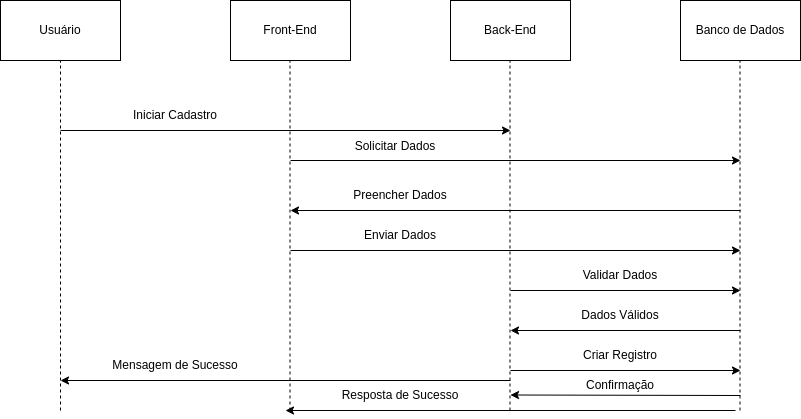

The diagram above was exported from draw.io. Its source (the exported page's mxGraphModel, read from the mxfile embedded in the PNG):
<mxGraphModel dx="1119" dy="507" grid="1" gridSize="10" guides="1" tooltips="1" connect="1" arrows="1" fold="1" page="0" pageScale="1" pageWidth="827" pageHeight="1169" math="0" shadow="0">
  <root>
    <mxCell id="0" />
    <mxCell id="1" parent="0" />
    <mxCell id="oyoOMnPmkYri7W54iNtH-1" value="Usuário" style="rounded=0;whiteSpace=wrap;html=1;" vertex="1" parent="1">
      <mxGeometry x="100" y="100" width="120" height="60" as="geometry" />
    </mxCell>
    <mxCell id="oyoOMnPmkYri7W54iNtH-2" value="Front-End" style="rounded=0;whiteSpace=wrap;html=1;" vertex="1" parent="1">
      <mxGeometry x="330" y="100" width="120" height="60" as="geometry" />
    </mxCell>
    <mxCell id="oyoOMnPmkYri7W54iNtH-3" value="Back-End" style="rounded=0;whiteSpace=wrap;html=1;" vertex="1" parent="1">
      <mxGeometry x="550" y="100" width="120" height="60" as="geometry" />
    </mxCell>
    <mxCell id="oyoOMnPmkYri7W54iNtH-4" value="Banco de Dados" style="rounded=0;whiteSpace=wrap;html=1;" vertex="1" parent="1">
      <mxGeometry x="780" y="100" width="120" height="60" as="geometry" />
    </mxCell>
    <mxCell id="oyoOMnPmkYri7W54iNtH-6" value="" style="endArrow=none;dashed=1;html=1;rounded=0;entryX=0.5;entryY=1;entryDx=0;entryDy=0;" edge="1" parent="1" target="oyoOMnPmkYri7W54iNtH-1">
      <mxGeometry width="50" height="50" relative="1" as="geometry">
        <mxPoint x="160" y="510" as="sourcePoint" />
        <mxPoint x="180" y="250" as="targetPoint" />
      </mxGeometry>
    </mxCell>
    <mxCell id="oyoOMnPmkYri7W54iNtH-7" value="" style="endArrow=none;dashed=1;html=1;rounded=0;entryX=0.5;entryY=1;entryDx=0;entryDy=0;" edge="1" parent="1">
      <mxGeometry width="50" height="50" relative="1" as="geometry">
        <mxPoint x="389.5" y="510" as="sourcePoint" />
        <mxPoint x="389.5" y="160" as="targetPoint" />
      </mxGeometry>
    </mxCell>
    <mxCell id="oyoOMnPmkYri7W54iNtH-8" value="" style="endArrow=none;dashed=1;html=1;rounded=0;entryX=0.5;entryY=1;entryDx=0;entryDy=0;" edge="1" parent="1">
      <mxGeometry width="50" height="50" relative="1" as="geometry">
        <mxPoint x="609.5" y="510" as="sourcePoint" />
        <mxPoint x="609.5" y="160" as="targetPoint" />
      </mxGeometry>
    </mxCell>
    <mxCell id="oyoOMnPmkYri7W54iNtH-9" value="" style="endArrow=none;dashed=1;html=1;rounded=0;entryX=0.5;entryY=1;entryDx=0;entryDy=0;" edge="1" parent="1">
      <mxGeometry width="50" height="50" relative="1" as="geometry">
        <mxPoint x="839.5" y="510" as="sourcePoint" />
        <mxPoint x="839.5" y="160" as="targetPoint" />
      </mxGeometry>
    </mxCell>
    <mxCell id="oyoOMnPmkYri7W54iNtH-10" value="Iniciar Cadastro" style="text;html=1;align=center;verticalAlign=middle;whiteSpace=wrap;rounded=0;" vertex="1" parent="1">
      <mxGeometry x="230" y="200" width="90" height="30" as="geometry" />
    </mxCell>
    <mxCell id="oyoOMnPmkYri7W54iNtH-15" value="" style="endArrow=classic;html=1;rounded=0;" edge="1" parent="1">
      <mxGeometry width="50" height="50" relative="1" as="geometry">
        <mxPoint x="160" y="230" as="sourcePoint" />
        <mxPoint x="610" y="230" as="targetPoint" />
      </mxGeometry>
    </mxCell>
    <mxCell id="oyoOMnPmkYri7W54iNtH-16" value="Mensagem de Sucesso" style="text;html=1;align=center;verticalAlign=middle;whiteSpace=wrap;rounded=0;" vertex="1" parent="1">
      <mxGeometry x="210" y="450" width="130" height="30" as="geometry" />
    </mxCell>
    <mxCell id="oyoOMnPmkYri7W54iNtH-18" value="" style="endArrow=classic;html=1;rounded=0;" edge="1" parent="1">
      <mxGeometry width="50" height="50" relative="1" as="geometry">
        <mxPoint x="610" y="480" as="sourcePoint" />
        <mxPoint x="160" y="480" as="targetPoint" />
      </mxGeometry>
    </mxCell>
    <mxCell id="oyoOMnPmkYri7W54iNtH-19" value="" style="endArrow=classic;html=1;rounded=0;" edge="1" parent="1">
      <mxGeometry width="50" height="50" relative="1" as="geometry">
        <mxPoint x="390" y="260" as="sourcePoint" />
        <mxPoint x="840" y="260" as="targetPoint" />
      </mxGeometry>
    </mxCell>
    <mxCell id="oyoOMnPmkYri7W54iNtH-20" value="Solicitar Dados" style="text;html=1;align=center;verticalAlign=middle;whiteSpace=wrap;rounded=0;" vertex="1" parent="1">
      <mxGeometry x="450" y="231" width="90" height="30" as="geometry" />
    </mxCell>
    <mxCell id="oyoOMnPmkYri7W54iNtH-23" value="" style="endArrow=classic;html=1;rounded=0;" edge="1" parent="1">
      <mxGeometry width="50" height="50" relative="1" as="geometry">
        <mxPoint x="840" y="310" as="sourcePoint" />
        <mxPoint x="390" y="310" as="targetPoint" />
      </mxGeometry>
    </mxCell>
    <mxCell id="oyoOMnPmkYri7W54iNtH-24" value="Preencher Dados" style="text;html=1;align=center;verticalAlign=middle;whiteSpace=wrap;rounded=0;" vertex="1" parent="1">
      <mxGeometry x="450" y="280" width="100" height="30" as="geometry" />
    </mxCell>
    <mxCell id="oyoOMnPmkYri7W54iNtH-25" value="" style="endArrow=classic;html=1;rounded=0;" edge="1" parent="1">
      <mxGeometry width="50" height="50" relative="1" as="geometry">
        <mxPoint x="390" y="350" as="sourcePoint" />
        <mxPoint x="840" y="350" as="targetPoint" />
      </mxGeometry>
    </mxCell>
    <mxCell id="oyoOMnPmkYri7W54iNtH-26" value="Enviar Dados" style="text;html=1;align=center;verticalAlign=middle;whiteSpace=wrap;rounded=0;" vertex="1" parent="1">
      <mxGeometry x="450" y="320" width="100" height="30" as="geometry" />
    </mxCell>
    <mxCell id="oyoOMnPmkYri7W54iNtH-27" value="" style="endArrow=classic;html=1;rounded=0;" edge="1" parent="1">
      <mxGeometry width="50" height="50" relative="1" as="geometry">
        <mxPoint x="610" y="390" as="sourcePoint" />
        <mxPoint x="840" y="390" as="targetPoint" />
      </mxGeometry>
    </mxCell>
    <mxCell id="oyoOMnPmkYri7W54iNtH-28" value="Validar Dados" style="text;html=1;align=center;verticalAlign=middle;whiteSpace=wrap;rounded=0;" vertex="1" parent="1">
      <mxGeometry x="670" y="360" width="100" height="30" as="geometry" />
    </mxCell>
    <mxCell id="oyoOMnPmkYri7W54iNtH-29" value="" style="endArrow=classic;html=1;rounded=0;" edge="1" parent="1">
      <mxGeometry width="50" height="50" relative="1" as="geometry">
        <mxPoint x="840" y="430" as="sourcePoint" />
        <mxPoint x="610" y="430" as="targetPoint" />
      </mxGeometry>
    </mxCell>
    <mxCell id="oyoOMnPmkYri7W54iNtH-30" value="Dados Válidos" style="text;html=1;align=center;verticalAlign=middle;whiteSpace=wrap;rounded=0;" vertex="1" parent="1">
      <mxGeometry x="670" y="400" width="100" height="30" as="geometry" />
    </mxCell>
    <mxCell id="oyoOMnPmkYri7W54iNtH-31" value="" style="endArrow=classic;html=1;rounded=0;" edge="1" parent="1">
      <mxGeometry width="50" height="50" relative="1" as="geometry">
        <mxPoint x="610" y="470" as="sourcePoint" />
        <mxPoint x="840" y="470" as="targetPoint" />
      </mxGeometry>
    </mxCell>
    <mxCell id="oyoOMnPmkYri7W54iNtH-32" value="Criar Registro" style="text;html=1;align=center;verticalAlign=middle;whiteSpace=wrap;rounded=0;" vertex="1" parent="1">
      <mxGeometry x="670" y="440" width="100" height="30" as="geometry" />
    </mxCell>
    <mxCell id="oyoOMnPmkYri7W54iNtH-33" value="" style="endArrow=classic;html=1;rounded=0;" edge="1" parent="1">
      <mxGeometry width="50" height="50" relative="1" as="geometry">
        <mxPoint x="840" y="495" as="sourcePoint" />
        <mxPoint x="610" y="494.5" as="targetPoint" />
      </mxGeometry>
    </mxCell>
    <mxCell id="oyoOMnPmkYri7W54iNtH-34" value="Confirmação" style="text;html=1;align=center;verticalAlign=middle;whiteSpace=wrap;rounded=0;" vertex="1" parent="1">
      <mxGeometry x="670" y="470" width="100" height="30" as="geometry" />
    </mxCell>
    <mxCell id="oyoOMnPmkYri7W54iNtH-35" value="" style="endArrow=classic;html=1;rounded=0;" edge="1" parent="1">
      <mxGeometry width="50" height="50" relative="1" as="geometry">
        <mxPoint x="835" y="510" as="sourcePoint" />
        <mxPoint x="385" y="510" as="targetPoint" />
      </mxGeometry>
    </mxCell>
    <mxCell id="oyoOMnPmkYri7W54iNtH-36" value="Resposta de Sucesso" style="text;html=1;align=center;verticalAlign=middle;whiteSpace=wrap;rounded=0;" vertex="1" parent="1">
      <mxGeometry x="440" y="480" width="120" height="30" as="geometry" />
    </mxCell>
  </root>
</mxGraphModel>